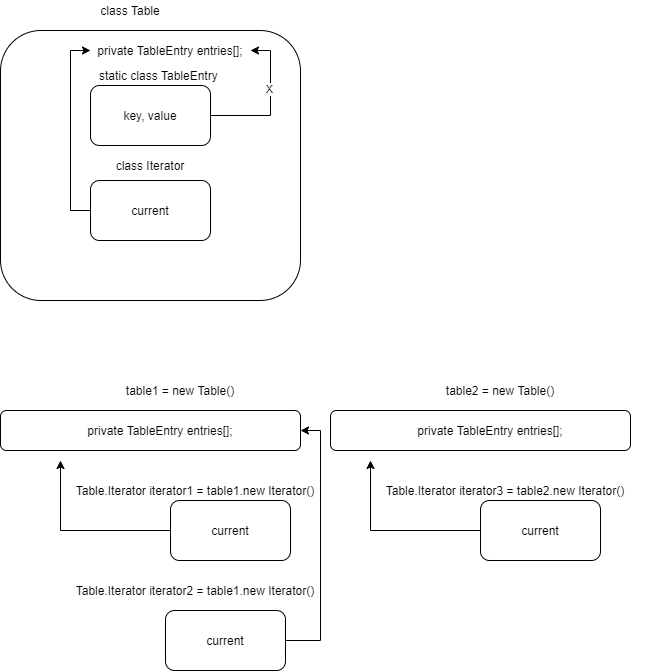

The diagram above was exported from draw.io. Its source (the exported page's mxGraphModel, read from the mxfile embedded in the PNG):
<mxGraphModel dx="1664" dy="827" grid="1" gridSize="10" guides="1" tooltips="1" connect="1" arrows="1" fold="1" page="1" pageScale="1" pageWidth="827" pageHeight="1169" math="0" shadow="0">
  <root>
    <mxCell id="0" />
    <mxCell id="1" parent="0" />
    <mxCell id="OuxRNfJSLCyC1-pNLRwt-1" value="" style="rounded=1;whiteSpace=wrap;html=1;" vertex="1" parent="1">
      <mxGeometry x="60" y="160" width="300" height="270" as="geometry" />
    </mxCell>
    <mxCell id="OuxRNfJSLCyC1-pNLRwt-2" value="class Table" style="text;html=1;strokeColor=none;fillColor=none;align=center;verticalAlign=middle;whiteSpace=wrap;rounded=0;" vertex="1" parent="1">
      <mxGeometry x="150" y="130" width="80" height="20" as="geometry" />
    </mxCell>
    <mxCell id="OuxRNfJSLCyC1-pNLRwt-3" value="private TableEntry entries[];" style="text;html=1;strokeColor=none;fillColor=none;align=center;verticalAlign=middle;whiteSpace=wrap;rounded=0;" vertex="1" parent="1">
      <mxGeometry x="150" y="170" width="160" height="20" as="geometry" />
    </mxCell>
    <mxCell id="OuxRNfJSLCyC1-pNLRwt-6" style="edgeStyle=orthogonalEdgeStyle;rounded=0;orthogonalLoop=1;jettySize=auto;html=1;exitX=1;exitY=0.5;exitDx=0;exitDy=0;entryX=1;entryY=0.5;entryDx=0;entryDy=0;" edge="1" parent="1" source="OuxRNfJSLCyC1-pNLRwt-4" target="OuxRNfJSLCyC1-pNLRwt-3">
      <mxGeometry relative="1" as="geometry" />
    </mxCell>
    <mxCell id="OuxRNfJSLCyC1-pNLRwt-7" value="X" style="edgeLabel;html=1;align=center;verticalAlign=middle;resizable=0;points=[];" vertex="1" connectable="0" parent="OuxRNfJSLCyC1-pNLRwt-6">
      <mxGeometry x="0.1938" y="2" relative="1" as="geometry">
        <mxPoint as="offset" />
      </mxGeometry>
    </mxCell>
    <mxCell id="OuxRNfJSLCyC1-pNLRwt-4" value="key, value" style="rounded=1;whiteSpace=wrap;html=1;" vertex="1" parent="1">
      <mxGeometry x="150" y="215" width="120" height="60" as="geometry" />
    </mxCell>
    <mxCell id="OuxRNfJSLCyC1-pNLRwt-5" value="static class TableEntry&amp;nbsp;" style="text;html=1;strokeColor=none;fillColor=none;align=center;verticalAlign=middle;whiteSpace=wrap;rounded=0;" vertex="1" parent="1">
      <mxGeometry x="150" y="195" width="140" height="20" as="geometry" />
    </mxCell>
    <mxCell id="OuxRNfJSLCyC1-pNLRwt-10" style="edgeStyle=orthogonalEdgeStyle;rounded=0;orthogonalLoop=1;jettySize=auto;html=1;entryX=0;entryY=0.5;entryDx=0;entryDy=0;" edge="1" parent="1" source="OuxRNfJSLCyC1-pNLRwt-8" target="OuxRNfJSLCyC1-pNLRwt-3">
      <mxGeometry relative="1" as="geometry">
        <Array as="points">
          <mxPoint x="130" y="340" />
          <mxPoint x="130" y="180" />
        </Array>
      </mxGeometry>
    </mxCell>
    <mxCell id="OuxRNfJSLCyC1-pNLRwt-8" value="current" style="rounded=1;whiteSpace=wrap;html=1;" vertex="1" parent="1">
      <mxGeometry x="150" y="310" width="120" height="60" as="geometry" />
    </mxCell>
    <mxCell id="OuxRNfJSLCyC1-pNLRwt-9" value="class Iterator" style="text;html=1;strokeColor=none;fillColor=none;align=center;verticalAlign=middle;whiteSpace=wrap;rounded=0;" vertex="1" parent="1">
      <mxGeometry x="155" y="285" width="110" height="20" as="geometry" />
    </mxCell>
    <mxCell id="OuxRNfJSLCyC1-pNLRwt-11" value="" style="rounded=1;whiteSpace=wrap;html=1;" vertex="1" parent="1">
      <mxGeometry x="60" y="540" width="300" height="40" as="geometry" />
    </mxCell>
    <mxCell id="OuxRNfJSLCyC1-pNLRwt-12" value="table1 = new Table()" style="text;html=1;strokeColor=none;fillColor=none;align=center;verticalAlign=middle;whiteSpace=wrap;rounded=0;" vertex="1" parent="1">
      <mxGeometry x="170" y="510" width="140" height="20" as="geometry" />
    </mxCell>
    <mxCell id="OuxRNfJSLCyC1-pNLRwt-13" value="private TableEntry entries[];" style="text;html=1;strokeColor=none;fillColor=none;align=center;verticalAlign=middle;whiteSpace=wrap;rounded=0;" vertex="1" parent="1">
      <mxGeometry x="140" y="550" width="160" height="20" as="geometry" />
    </mxCell>
    <mxCell id="OuxRNfJSLCyC1-pNLRwt-21" value="" style="rounded=1;whiteSpace=wrap;html=1;" vertex="1" parent="1">
      <mxGeometry x="390" y="540" width="300" height="40" as="geometry" />
    </mxCell>
    <mxCell id="OuxRNfJSLCyC1-pNLRwt-22" value="table2 = new Table()" style="text;html=1;strokeColor=none;fillColor=none;align=center;verticalAlign=middle;whiteSpace=wrap;rounded=0;" vertex="1" parent="1">
      <mxGeometry x="500" y="510" width="120" height="20" as="geometry" />
    </mxCell>
    <mxCell id="OuxRNfJSLCyC1-pNLRwt-23" value="private TableEntry entries[];" style="text;html=1;strokeColor=none;fillColor=none;align=center;verticalAlign=middle;whiteSpace=wrap;rounded=0;" vertex="1" parent="1">
      <mxGeometry x="470" y="550" width="160" height="20" as="geometry" />
    </mxCell>
    <mxCell id="OuxRNfJSLCyC1-pNLRwt-26" style="edgeStyle=orthogonalEdgeStyle;rounded=0;orthogonalLoop=1;jettySize=auto;html=1;" edge="1" parent="1" source="OuxRNfJSLCyC1-pNLRwt-24">
      <mxGeometry relative="1" as="geometry">
        <mxPoint x="120" y="590" as="targetPoint" />
      </mxGeometry>
    </mxCell>
    <mxCell id="OuxRNfJSLCyC1-pNLRwt-24" value="current" style="rounded=1;whiteSpace=wrap;html=1;" vertex="1" parent="1">
      <mxGeometry x="230" y="630" width="120" height="60" as="geometry" />
    </mxCell>
    <mxCell id="OuxRNfJSLCyC1-pNLRwt-25" value="Table.Iterator iterator1 = table1.new Iterator()" style="text;html=1;strokeColor=none;fillColor=none;align=center;verticalAlign=middle;whiteSpace=wrap;rounded=0;" vertex="1" parent="1">
      <mxGeometry x="100" y="610" width="310" height="20" as="geometry" />
    </mxCell>
    <mxCell id="OuxRNfJSLCyC1-pNLRwt-30" style="edgeStyle=orthogonalEdgeStyle;rounded=0;orthogonalLoop=1;jettySize=auto;html=1;entryX=1;entryY=0.5;entryDx=0;entryDy=0;" edge="1" parent="1" source="OuxRNfJSLCyC1-pNLRwt-28" target="OuxRNfJSLCyC1-pNLRwt-11">
      <mxGeometry relative="1" as="geometry">
        <Array as="points">
          <mxPoint x="380" y="770" />
          <mxPoint x="380" y="560" />
        </Array>
      </mxGeometry>
    </mxCell>
    <mxCell id="OuxRNfJSLCyC1-pNLRwt-28" value="current" style="rounded=1;whiteSpace=wrap;html=1;" vertex="1" parent="1">
      <mxGeometry x="225" y="740" width="120" height="60" as="geometry" />
    </mxCell>
    <mxCell id="OuxRNfJSLCyC1-pNLRwt-29" value="Table.Iterator iterator2 = table1.new Iterator()" style="text;html=1;strokeColor=none;fillColor=none;align=center;verticalAlign=middle;whiteSpace=wrap;rounded=0;" vertex="1" parent="1">
      <mxGeometry x="100" y="710" width="310" height="20" as="geometry" />
    </mxCell>
    <mxCell id="OuxRNfJSLCyC1-pNLRwt-32" style="edgeStyle=orthogonalEdgeStyle;rounded=0;orthogonalLoop=1;jettySize=auto;html=1;" edge="1" parent="1" source="OuxRNfJSLCyC1-pNLRwt-33">
      <mxGeometry relative="1" as="geometry">
        <mxPoint x="430" y="590" as="targetPoint" />
      </mxGeometry>
    </mxCell>
    <mxCell id="OuxRNfJSLCyC1-pNLRwt-33" value="current" style="rounded=1;whiteSpace=wrap;html=1;" vertex="1" parent="1">
      <mxGeometry x="540" y="630" width="120" height="60" as="geometry" />
    </mxCell>
    <mxCell id="OuxRNfJSLCyC1-pNLRwt-34" value="Table.Iterator iterator3 = table2.new Iterator()" style="text;html=1;strokeColor=none;fillColor=none;align=center;verticalAlign=middle;whiteSpace=wrap;rounded=0;" vertex="1" parent="1">
      <mxGeometry x="410" y="610" width="310" height="20" as="geometry" />
    </mxCell>
  </root>
</mxGraphModel>